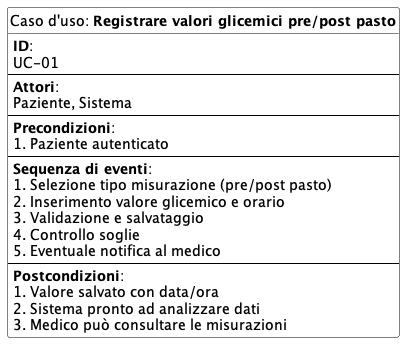

The diagram above was rendered by PlantUML. Its source (embedded in the PNG):
@startuml registrazioneValoreGlicemico
hide circle

skinparam class {
  BackgroundColor White
  BorderColor Black
}

class "Caso d'uso: **Registrare valori glicemici pre/post pasto**" {
  **ID**: 
  UC-01
  --
  **Attori**:
  Paziente, Sistema
  --
  **Precondizioni**:
  1. Paziente autenticato
  --
  **Sequenza di eventi**:
  1. Selezione tipo misurazione (pre/post pasto)
  2. Inserimento valore glicemico e orario
  3. Validazione e salvataggio
  4. Controllo soglie
  5. Eventuale notifica al medico
  --
  **Postcondizioni**:
  1. Valore salvato con data/ora
  2. Sistema pronto ad analizzare dati
  3. Medico può consultare le misurazioni
}
@enduml